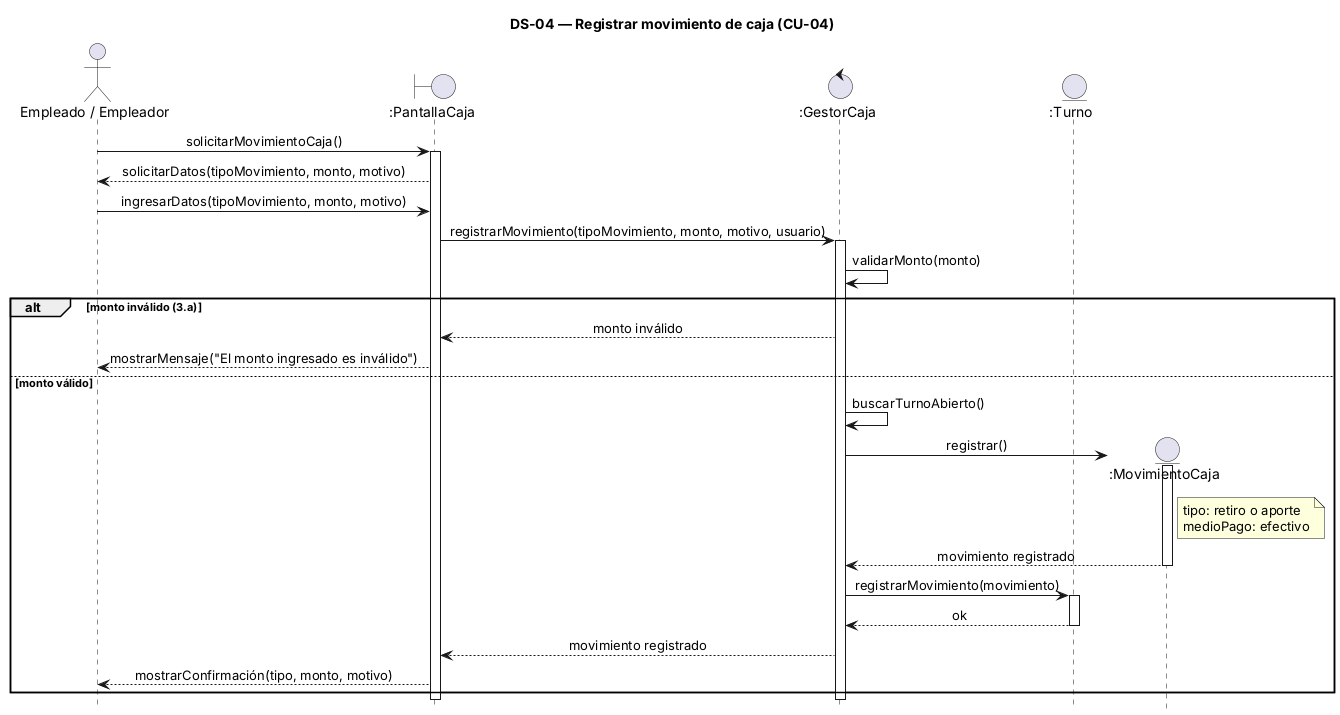

The diagram above was rendered by PlantUML. Its source (embedded in the PNG):
@startuml
title DS-04 — Registrar movimiento de caja (CU-04)
hide footbox
skinparam sequenceMessageAlign center
skinparam responseMessageBelowArrow true

actor "Empleado / Empleador" as U
boundary ":PantallaCaja" as P
control ":GestorCaja" as G
entity ":Turno" as T

U -> P : solicitarMovimientoCaja()
activate P
P --> U : solicitarDatos(tipoMovimiento, monto, motivo)

U -> P : ingresarDatos(tipoMovimiento, monto, motivo)
P -> G : registrarMovimiento(tipoMovimiento, monto, motivo, usuario)
activate G
G -> G : validarMonto(monto)

alt monto inválido (3.a)
  G --> P : monto inválido
  P --> U : mostrarMensaje("El monto ingresado es inválido")
else monto válido
  G -> G : buscarTurnoAbierto()
  create entity ":MovimientoCaja" as M
  G -> M : registrar()
  note right of M : tipo: retiro o aporte\nmedioPago: efectivo
  activate M
  M --> G : movimiento registrado
  deactivate M
  G -> T : registrarMovimiento(movimiento)
  activate T
  T --> G : ok
  deactivate T
  G --> P : movimiento registrado
  P --> U : mostrarConfirmación(tipo, monto, motivo)
end

deactivate G
deactivate P
@enduml